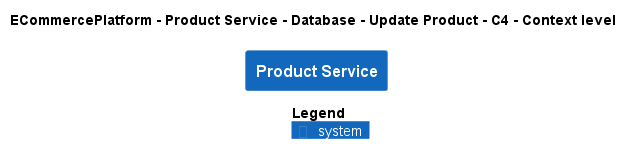

The diagram above was rendered by PlantUML. Its source (embedded in the PNG):
@startuml
!pragma layout smetana
!include ..\..\..\..\..\..\..\.c4s\C4_Context.puml

AddElementTag("c4interflow:lifecycle:new", $bgColor=green, $fontColor=#ffffff, $borderColor=green, $shadowing="False")
AddElementTag("c4interflow:lifecycle:changed", $bgColor=orange, $fontColor=#ffffff, $borderColor=orange, $shadowing="False")
AddElementTag("c4interflow:lifecycle:removed", $bgColor=red, $fontColor=#ffffff, $borderColor=red, $shadowing="False")

AddRelTag("c4interflow:lifecycle:new", $textColor=green, $lineColor=green)
AddRelTag("c4interflow:lifecycle:changed", $textColor=orange, $lineColor=orange)
AddRelTag("c4interflow:lifecycle:removed", $textColor=red, $lineColor=red)

SHOW_PERSON_PORTRAIT()
LAYOUT_TOP_DOWN()

skinparam linetype polyline

title ECommercePlatform - Product Service - Database - Update Product - C4 - Context level

System(ECommercePlatform.SoftwareSystems.ProductService, "Product Service", "")



SHOW_LEGEND()
@enduml